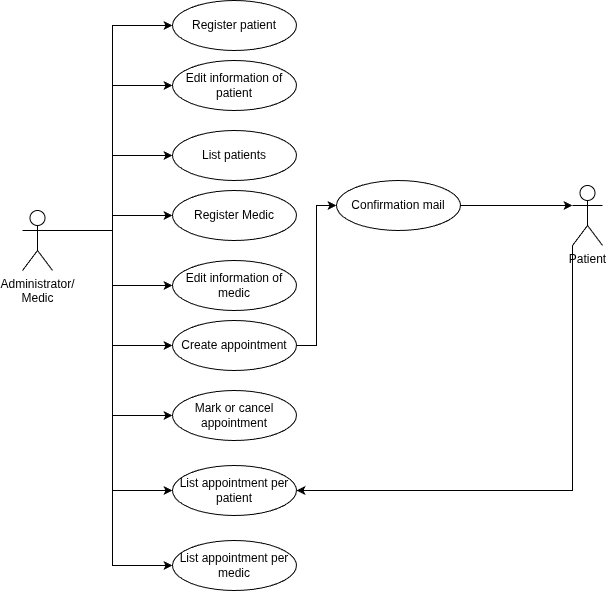

The diagram above was exported from draw.io. Its source (the exported page's mxGraphModel, read from the mxfile embedded in the PNG):
<mxGraphModel dx="1360" dy="793" grid="1" gridSize="10" guides="1" tooltips="1" connect="1" arrows="1" fold="1" page="1" pageScale="1" pageWidth="827" pageHeight="1169" math="0" shadow="0">
  <root>
    <mxCell id="0" />
    <mxCell id="1" parent="0" />
    <mxCell id="VJKoxh85jXZ0Pfkc016w-38" style="edgeStyle=orthogonalEdgeStyle;rounded=0;orthogonalLoop=1;jettySize=auto;html=1;exitX=1;exitY=0.3333333333333333;exitDx=0;exitDy=0;exitPerimeter=0;entryX=0;entryY=0.5;entryDx=0;entryDy=0;" edge="1" parent="1" source="VJKoxh85jXZ0Pfkc016w-24" target="VJKoxh85jXZ0Pfkc016w-25">
      <mxGeometry relative="1" as="geometry" />
    </mxCell>
    <mxCell id="VJKoxh85jXZ0Pfkc016w-39" style="edgeStyle=orthogonalEdgeStyle;rounded=0;orthogonalLoop=1;jettySize=auto;html=1;exitX=1;exitY=0.3333333333333333;exitDx=0;exitDy=0;exitPerimeter=0;entryX=0;entryY=0.5;entryDx=0;entryDy=0;" edge="1" parent="1" source="VJKoxh85jXZ0Pfkc016w-24" target="VJKoxh85jXZ0Pfkc016w-27">
      <mxGeometry relative="1" as="geometry" />
    </mxCell>
    <mxCell id="VJKoxh85jXZ0Pfkc016w-40" style="edgeStyle=orthogonalEdgeStyle;rounded=0;orthogonalLoop=1;jettySize=auto;html=1;exitX=1;exitY=0.3333333333333333;exitDx=0;exitDy=0;exitPerimeter=0;entryX=0;entryY=0.5;entryDx=0;entryDy=0;" edge="1" parent="1" source="VJKoxh85jXZ0Pfkc016w-24" target="VJKoxh85jXZ0Pfkc016w-28">
      <mxGeometry relative="1" as="geometry" />
    </mxCell>
    <mxCell id="VJKoxh85jXZ0Pfkc016w-41" style="edgeStyle=orthogonalEdgeStyle;rounded=0;orthogonalLoop=1;jettySize=auto;html=1;exitX=1;exitY=0.3333333333333333;exitDx=0;exitDy=0;exitPerimeter=0;entryX=0;entryY=0.5;entryDx=0;entryDy=0;" edge="1" parent="1" source="VJKoxh85jXZ0Pfkc016w-24" target="VJKoxh85jXZ0Pfkc016w-29">
      <mxGeometry relative="1" as="geometry" />
    </mxCell>
    <mxCell id="VJKoxh85jXZ0Pfkc016w-42" style="edgeStyle=orthogonalEdgeStyle;rounded=0;orthogonalLoop=1;jettySize=auto;html=1;exitX=1;exitY=0.3333333333333333;exitDx=0;exitDy=0;exitPerimeter=0;entryX=0;entryY=0.5;entryDx=0;entryDy=0;" edge="1" parent="1" source="VJKoxh85jXZ0Pfkc016w-24" target="VJKoxh85jXZ0Pfkc016w-30">
      <mxGeometry relative="1" as="geometry" />
    </mxCell>
    <mxCell id="VJKoxh85jXZ0Pfkc016w-43" style="edgeStyle=orthogonalEdgeStyle;rounded=0;orthogonalLoop=1;jettySize=auto;html=1;exitX=1;exitY=0.3333333333333333;exitDx=0;exitDy=0;exitPerimeter=0;entryX=0;entryY=0.5;entryDx=0;entryDy=0;" edge="1" parent="1" source="VJKoxh85jXZ0Pfkc016w-24" target="VJKoxh85jXZ0Pfkc016w-31">
      <mxGeometry relative="1" as="geometry" />
    </mxCell>
    <mxCell id="VJKoxh85jXZ0Pfkc016w-44" style="edgeStyle=orthogonalEdgeStyle;rounded=0;orthogonalLoop=1;jettySize=auto;html=1;exitX=1;exitY=0.3333333333333333;exitDx=0;exitDy=0;exitPerimeter=0;entryX=0;entryY=0.5;entryDx=0;entryDy=0;" edge="1" parent="1" source="VJKoxh85jXZ0Pfkc016w-24" target="VJKoxh85jXZ0Pfkc016w-32">
      <mxGeometry relative="1" as="geometry" />
    </mxCell>
    <mxCell id="VJKoxh85jXZ0Pfkc016w-55" style="edgeStyle=orthogonalEdgeStyle;rounded=0;orthogonalLoop=1;jettySize=auto;html=1;exitX=1;exitY=0.3333333333333333;exitDx=0;exitDy=0;exitPerimeter=0;entryX=0;entryY=0.5;entryDx=0;entryDy=0;" edge="1" parent="1" source="VJKoxh85jXZ0Pfkc016w-24" target="VJKoxh85jXZ0Pfkc016w-53">
      <mxGeometry relative="1" as="geometry" />
    </mxCell>
    <mxCell id="VJKoxh85jXZ0Pfkc016w-57" style="edgeStyle=orthogonalEdgeStyle;rounded=0;orthogonalLoop=1;jettySize=auto;html=1;exitX=1;exitY=0.3333333333333333;exitDx=0;exitDy=0;exitPerimeter=0;entryX=0;entryY=0.5;entryDx=0;entryDy=0;" edge="1" parent="1" source="VJKoxh85jXZ0Pfkc016w-24" target="VJKoxh85jXZ0Pfkc016w-56">
      <mxGeometry relative="1" as="geometry" />
    </mxCell>
    <mxCell id="VJKoxh85jXZ0Pfkc016w-24" value="Administrator/&lt;div&gt;Medic&lt;/div&gt;" style="shape=umlActor;verticalLabelPosition=bottom;verticalAlign=top;html=1;" vertex="1" parent="1">
      <mxGeometry x="100" y="280" width="30" height="60" as="geometry" />
    </mxCell>
    <mxCell id="VJKoxh85jXZ0Pfkc016w-25" value="Register patient" style="ellipse;whiteSpace=wrap;html=1;" vertex="1" parent="1">
      <mxGeometry x="250" y="70" width="124" height="50" as="geometry" />
    </mxCell>
    <mxCell id="VJKoxh85jXZ0Pfkc016w-27" value="Edit information of patient" style="ellipse;whiteSpace=wrap;html=1;" vertex="1" parent="1">
      <mxGeometry x="250" y="130" width="124" height="50" as="geometry" />
    </mxCell>
    <mxCell id="VJKoxh85jXZ0Pfkc016w-28" value="List patients" style="ellipse;whiteSpace=wrap;html=1;" vertex="1" parent="1">
      <mxGeometry x="250" y="200" width="124" height="50" as="geometry" />
    </mxCell>
    <mxCell id="VJKoxh85jXZ0Pfkc016w-29" value="Register Medic" style="ellipse;whiteSpace=wrap;html=1;" vertex="1" parent="1">
      <mxGeometry x="250" y="260" width="124" height="50" as="geometry" />
    </mxCell>
    <mxCell id="VJKoxh85jXZ0Pfkc016w-30" value="Edit information of medic" style="ellipse;whiteSpace=wrap;html=1;" vertex="1" parent="1">
      <mxGeometry x="250" y="330" width="124" height="50" as="geometry" />
    </mxCell>
    <mxCell id="VJKoxh85jXZ0Pfkc016w-46" style="edgeStyle=orthogonalEdgeStyle;rounded=0;orthogonalLoop=1;jettySize=auto;html=1;exitX=1;exitY=0.5;exitDx=0;exitDy=0;entryX=0;entryY=0.5;entryDx=0;entryDy=0;" edge="1" parent="1" source="VJKoxh85jXZ0Pfkc016w-31" target="VJKoxh85jXZ0Pfkc016w-34">
      <mxGeometry relative="1" as="geometry" />
    </mxCell>
    <mxCell id="VJKoxh85jXZ0Pfkc016w-31" value="Create appointment" style="ellipse;whiteSpace=wrap;html=1;" vertex="1" parent="1">
      <mxGeometry x="250" y="390" width="124" height="50" as="geometry" />
    </mxCell>
    <mxCell id="VJKoxh85jXZ0Pfkc016w-32" value="Mark or cancel appointment" style="ellipse;whiteSpace=wrap;html=1;" vertex="1" parent="1">
      <mxGeometry x="250" y="460" width="124" height="50" as="geometry" />
    </mxCell>
    <mxCell id="VJKoxh85jXZ0Pfkc016w-34" value="Confirmation mail" style="ellipse;whiteSpace=wrap;html=1;" vertex="1" parent="1">
      <mxGeometry x="414" y="250" width="124" height="50" as="geometry" />
    </mxCell>
    <mxCell id="VJKoxh85jXZ0Pfkc016w-54" style="edgeStyle=orthogonalEdgeStyle;rounded=0;orthogonalLoop=1;jettySize=auto;html=1;exitX=0;exitY=1;exitDx=0;exitDy=0;exitPerimeter=0;entryX=1;entryY=0.5;entryDx=0;entryDy=0;" edge="1" parent="1" source="VJKoxh85jXZ0Pfkc016w-35" target="VJKoxh85jXZ0Pfkc016w-53">
      <mxGeometry relative="1" as="geometry" />
    </mxCell>
    <mxCell id="VJKoxh85jXZ0Pfkc016w-35" value="Patient" style="shape=umlActor;verticalLabelPosition=bottom;verticalAlign=top;html=1;" vertex="1" parent="1">
      <mxGeometry x="650" y="255" width="30" height="60" as="geometry" />
    </mxCell>
    <mxCell id="VJKoxh85jXZ0Pfkc016w-50" style="edgeStyle=orthogonalEdgeStyle;rounded=0;orthogonalLoop=1;jettySize=auto;html=1;exitX=1;exitY=0.5;exitDx=0;exitDy=0;entryX=0;entryY=0.3333333333333333;entryDx=0;entryDy=0;entryPerimeter=0;" edge="1" parent="1" source="VJKoxh85jXZ0Pfkc016w-34" target="VJKoxh85jXZ0Pfkc016w-35">
      <mxGeometry relative="1" as="geometry" />
    </mxCell>
    <mxCell id="VJKoxh85jXZ0Pfkc016w-53" value="List appointment per patient" style="ellipse;whiteSpace=wrap;html=1;" vertex="1" parent="1">
      <mxGeometry x="250" y="535" width="124" height="50" as="geometry" />
    </mxCell>
    <mxCell id="VJKoxh85jXZ0Pfkc016w-56" value="List appointment per medic" style="ellipse;whiteSpace=wrap;html=1;" vertex="1" parent="1">
      <mxGeometry x="250" y="610" width="124" height="50" as="geometry" />
    </mxCell>
  </root>
</mxGraphModel>